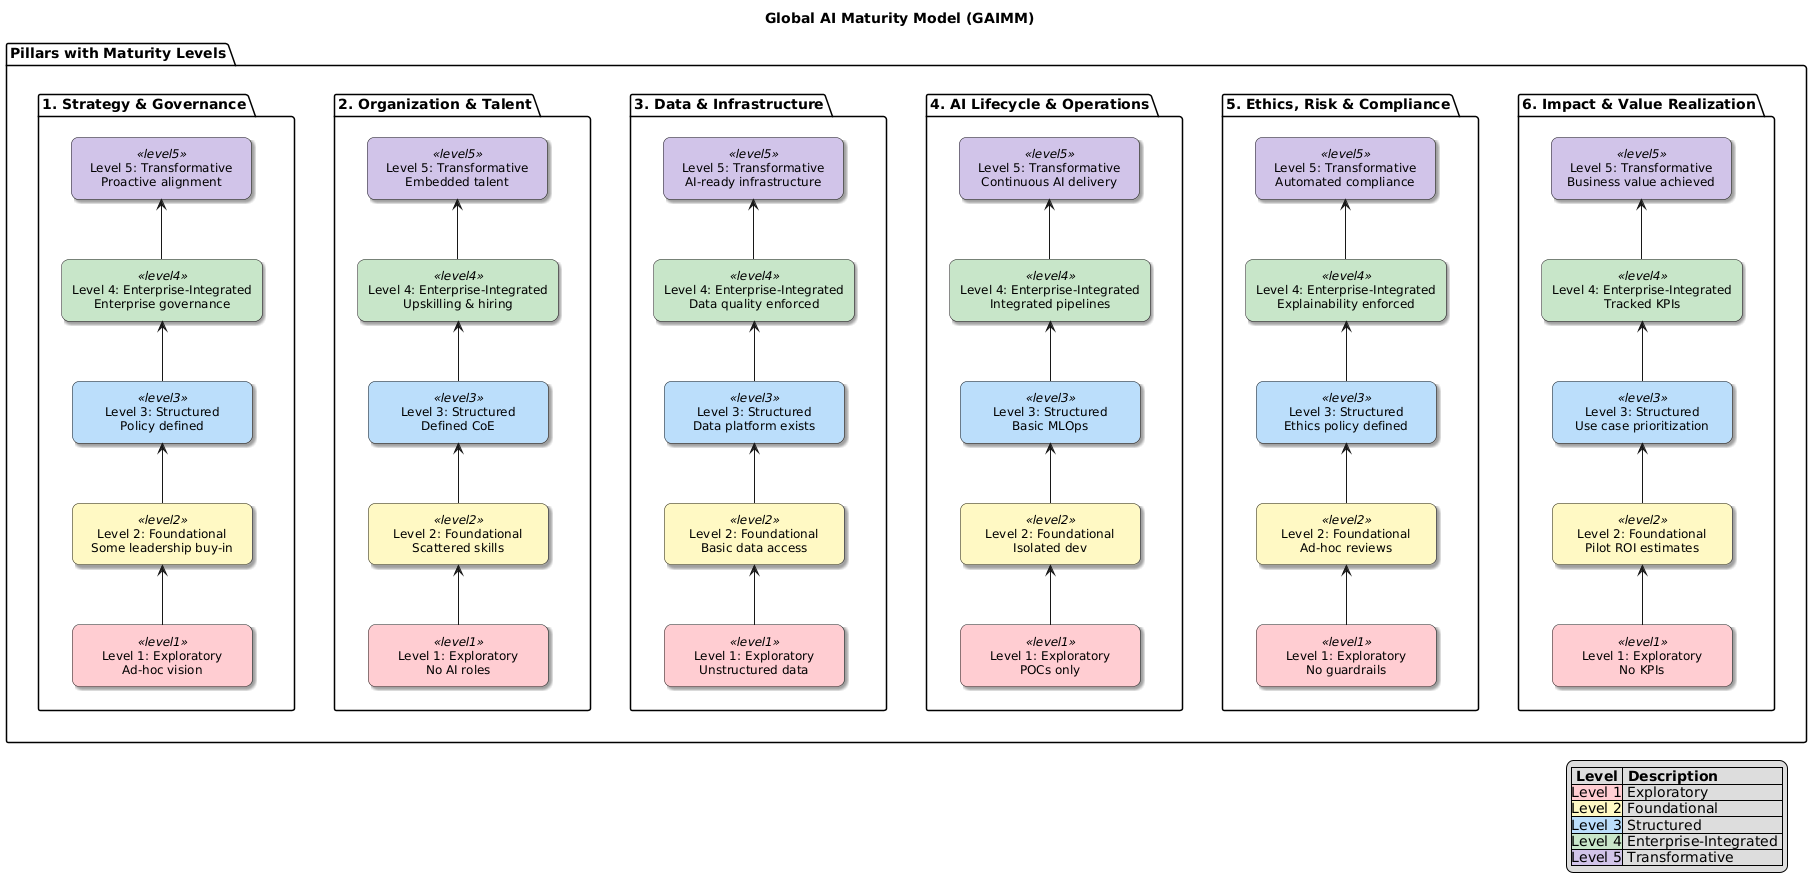

The diagram above was rendered by PlantUML. Its source (embedded in the PNG):
@startuml
' Global AI Maturity Model (GAIMM) — Enhanced Maturity Progression View

' Define Styles for Levels
<style>
rectangle {
  RoundCorner 15
  Shadowing true
  BorderColor #333
  FontSize 12
  MinimumWidth 160
  MinimumHeight 60
  HorizontalAlignment center
  VerticalAlignment middle
}

.level1 {
  BackgroundColor #FFCDD2
}
.level2 {
  BackgroundColor #FFF9C4
}
.level3 {
  BackgroundColor #BBDEFB
}
.level4 {
  BackgroundColor #C8E6C9
}
.level5 {
  BackgroundColor #D1C4E9
}

legendBox {
  FontSize 10
  LineColor #999
  Padding 5
  BackgroundColor #f5f5f5
  BorderColor #999
}
</style>

skinparam linetype ortho
skinparam defaultTextAlignment center
left to right direction

title Global AI Maturity Model (GAIMM)

package "Pillars with Maturity Levels" {
left to right direction

  ' ----------- Pillar 1 -----------
  package "1. Strategy & Governance" {
    top to bottom direction
    rectangle "Level 1: Exploratory\nAd-hoc vision" as SG_L1 <<level1>>
    rectangle "Level 2: Foundational\nSome leadership buy-in" as SG_L2 <<level2>>
    rectangle "Level 3: Structured\nPolicy defined" as SG_L3 <<level3>>
    rectangle "Level 4: Enterprise-Integrated\nEnterprise governance" as SG_L4 <<level4>>
    rectangle "Level 5: Transformative\nProactive alignment" as SG_L5 <<level5>>
    SG_L5 <-- SG_L4
    SG_L4 <-- SG_L3
    SG_L3 <-- SG_L2
    SG_L2 <-- SG_L1
  }

  ' ----------- Pillar 2 -----------
  package "2. Organization & Talent" {
    top to bottom direction
    rectangle "Level 1: Exploratory\nNo AI roles" as OT_L1 <<level1>>
    rectangle "Level 2: Foundational\nScattered skills" as OT_L2 <<level2>>
    rectangle "Level 3: Structured\nDefined CoE" as OT_L3 <<level3>>
    rectangle "Level 4: Enterprise-Integrated\nUpskilling & hiring" as OT_L4 <<level4>>
    rectangle "Level 5: Transformative\nEmbedded talent" as OT_L5 <<level5>>
    OT_L5 <-- OT_L4
    OT_L4 <-- OT_L3
    OT_L3 <-- OT_L2
    OT_L2 <-- OT_L1
  }

  ' ----------- Pillar 3 -----------
  package "3. Data & Infrastructure" {
    top to bottom direction
    rectangle "Level 1: Exploratory\nUnstructured data" as DI_L1 <<level1>>
    rectangle "Level 2: Foundational\nBasic data access" as DI_L2 <<level2>>
    rectangle "Level 3: Structured\nData platform exists" as DI_L3 <<level3>>
    rectangle "Level 4: Enterprise-Integrated\nData quality enforced" as DI_L4 <<level4>>
    rectangle "Level 5: Transformative\nAI-ready infrastructure" as DI_L5 <<level5>>
    DI_L5 <-- DI_L4
    DI_L4 <-- DI_L3
    DI_L3 <-- DI_L2
    DI_L2 <-- DI_L1
  }

  ' ----------- Pillar 4 -----------
  package "4. AI Lifecycle & Operations" {
    top to bottom direction
    rectangle "Level 1: Exploratory\nPOCs only" as ALO_L1 <<level1>>
    rectangle "Level 2: Foundational\nIsolated dev" as ALO_L2 <<level2>>
    rectangle "Level 3: Structured\nBasic MLOps" as ALO_L3 <<level3>>
    rectangle "Level 4: Enterprise-Integrated\nIntegrated pipelines" as ALO_L4 <<level4>>
    rectangle "Level 5: Transformative\nContinuous AI delivery" as ALO_L5 <<level5>>
    ALO_L5 <-- ALO_L4
    ALO_L4 <-- ALO_L3
    ALO_L3 <-- ALO_L2
    ALO_L2 <-- ALO_L1
  }

  ' ----------- Pillar 5 -----------
  package "5. Ethics, Risk & Compliance" {
    top to bottom direction
    rectangle "Level 1: Exploratory\nNo guardrails" as ERC_L1 <<level1>>
    rectangle "Level 2: Foundational\nAd-hoc reviews" as ERC_L2 <<level2>>
    rectangle "Level 3: Structured\nEthics policy defined" as ERC_L3 <<level3>>
    rectangle "Level 4: Enterprise-Integrated\nExplainability enforced" as ERC_L4 <<level4>>
    rectangle "Level 5: Transformative\nAutomated compliance" as ERC_L5 <<level5>>
    ERC_L5 <-- ERC_L4
    ERC_L4 <-- ERC_L3
    ERC_L3 <-- ERC_L2
    ERC_L2 <-- ERC_L1
  }

  ' ----------- Pillar 6 -----------
  package "6. Impact & Value Realization" {
    top to bottom direction
    rectangle "Level 1: Exploratory\nNo KPIs" as IVR_L1 <<level1>>
    rectangle "Level 2: Foundational\nPilot ROI estimates" as IVR_L2 <<level2>>
    rectangle "Level 3: Structured\nUse case prioritization" as IVR_L3 <<level3>>
    rectangle "Level 4: Enterprise-Integrated\nTracked KPIs" as IVR_L4 <<level4>>
    rectangle "Level 5: Transformative\nBusiness value achieved" as IVR_L5 <<level5>>
    IVR_L5 <-- IVR_L4
    IVR_L4 <-- IVR_L3
    IVR_L3 <-- IVR_L2
    IVR_L2 <-- IVR_L1
  }

  ' Horizontal hidden links to maintain layout
  "1. Strategy & Governance" -r[hidden]-> "2. Organization & Talent"
  "2. Organization & Talent" -r[hidden]-> "3. Data & Infrastructure"
  "3. Data & Infrastructure" -r[hidden]-> "4. AI Lifecycle & Operations"
  "4. AI Lifecycle & Operations" -r[hidden]-> "5. Ethics, Risk & Compliance"
  "5. Ethics, Risk & Compliance" -r[hidden]-> "6. Impact & Value Realization"
}

' ---------- Legend ----------

legend right
|= Level |= Description |
|<#FFCDD2>Level 1| Exploratory |
|<#FFF9C4>Level 2| Foundational |
|<#BBDEFB>Level 3| Structured |
|<#C8E6C9>Level 4| Enterprise-Integrated |
|<#D1C4E9>Level 5| Transformative |
endlegend
@enduml